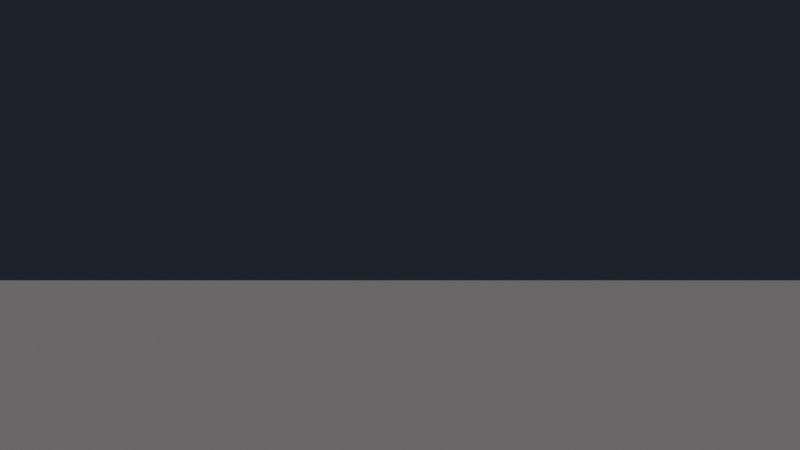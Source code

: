 # Source: volumes_smoke.blend  (saved by Blender 5.2.44; exported with 4.5.12 LTS)
import bpy
from mathutils import Matrix  # noqa: F401  (used for matrix-valued properties, if any)

bpy.ops.wm.read_factory_settings(use_empty=True)
scene = bpy.context.scene
scene.name = 'Scene'

# ---- materials (node trees are filled in below, after node groups)
mat_volumesgroundmat = bpy.data.materials.new('VolumesGroundMat')
mat_smokemat = bpy.data.materials.new('SmokeMat')
mat_firemat = bpy.data.materials.new('FireMat')

# ---- material node trees
mat_volumesgroundmat.use_nodes = True; mat_volumesgroundmat.node_tree.nodes.clear()
_N = mat_volumesgroundmat.node_tree.nodes; _L = mat_volumesgroundmat.node_tree.links
n0 = _N.new('ShaderNodeBsdfPrincipled'); n0.name = 'Principled BSDF'; n0.location = (-200, 100)
n0.inputs[0].default_value = (0.16, 0.16, 0.17, 1.0)
n0.inputs[2].default_value = 0.9
n0.inputs[3].default_value = 1.45
n0.inputs[10].default_value = 0.005
n1 = _N.new('ShaderNodeOutputMaterial'); n1.name = 'Material Output'; n1.location = (200, 100)
_L.new(n0.outputs[0], n1.inputs[0])
n1.is_active_output = True
mat_smokemat.use_nodes = True; mat_smokemat.node_tree.nodes.clear()
_N = mat_smokemat.node_tree.nodes; _L = mat_smokemat.node_tree.links
n0 = _N.new('ShaderNodeOutputMaterial'); n0.name = 'Material Output'; n0.location = (0, 0)
n1 = _N.new('ShaderNodeVolumePrincipled'); n1.name = 'Principled Volume'; n1.location = (0, 0)
n1.inputs[0].default_value = (0.82, 0.84, 0.88, 1.0)
n1.inputs[2].default_value = 8.0
n1.inputs[4].default_value = 0.35
_L.new(n1.outputs[0], n0.inputs[1])
n0.is_active_output = True
mat_firemat.use_nodes = True; mat_firemat.node_tree.nodes.clear()
_N = mat_firemat.node_tree.nodes; _L = mat_firemat.node_tree.links
n0 = _N.new('ShaderNodeOutputMaterial'); n0.name = 'Material Output'; n0.location = (0, 0)
n1 = _N.new('ShaderNodeVolumePrincipled'); n1.name = 'Principled Volume'; n1.location = (0, 0)
n1.inputs[0].default_value = (0.25, 0.24, 0.23, 1.0)
n1.inputs[2].default_value = 3.0
n1.inputs[4].default_value = 0.2
n1.inputs[8].default_value = 1.0
n1.inputs[10].default_value = 2300.0
_L.new(n1.outputs[0], n0.inputs[1])
n0.is_active_output = True

# ---- world
world_w = bpy.data.worlds.new('W'); scene.world = world_w
world_w.use_nodes = True; world_w.node_tree.nodes.clear()
_N = world_w.node_tree.nodes; _L = world_w.node_tree.links
n0 = _N.new('ShaderNodeBackground'); n0.name = 'Background'; n0.location = (-200, 100)
n0.inputs[0].default_value = (0.05, 0.06, 0.09, 1.0)
n0.inputs[1].default_value = 0.35
n1 = _N.new('ShaderNodeOutputWorld'); n1.name = 'World Output'; n1.location = (200, 100)
_L.new(n0.outputs[0], n1.inputs[0])
n1.is_active_output = True

# ---- cameras
cam_cam = bpy.data.cameras.new('Cam')
cam_cam.lens = 35.0

# ---- lights
light_volumessun = bpy.data.lights.new('VolumesSun', 'SUN')
light_volumessun.color = (1.0, 0.96, 0.9)
light_volumessun.angle = 0.03491
light_volumessun.energy = 4.0

# ---- meshes
me_plane = bpy.data.meshes.new('Plane')
me_plane.from_pydata([(-0.5, -0.5, 0.0), (0.5, -0.5, 0.0), (-0.5, 0.5, 0.0), (0.5, 0.5, 0.0)], [], [(0, 1, 3, 2)])
_uv = me_plane.uv_layers.new(name='UVMap')
_uv.uv.foreach_set('vector', [0.0, 0.0, 1.0, 0.0, 1.0, 1.0, 0.0, 1.0])
me_plane.materials.append(mat_volumesgroundmat)
me_plane.update()

# ---- objects
ob_volumesground = bpy.data.objects.new('VolumesGround', me_plane)
ob_smokeplume = bpy.data.objects.new('SmokePlume', None)
ob_fire = bpy.data.objects.new('Fire', None)
ob_volumessun = bpy.data.objects.new('VolumesSun', light_volumessun)
ob_cam = bpy.data.objects.new('Cam', cam_cam)

# ---- transforms, parenting, visibility, modifiers, constraints
ob_volumesground.location = (0.0, 0.0, 0.0)
ob_volumesground.scale = (14.0, 10.0, 1.0)
ob_smokeplume.location = (-2.7, -1.2, 0.0)
ob_smokeplume.empty_image_offset = (0.0, 0.0)
ob_fire.location = (0.3, -1.2, 0.0)
ob_fire.empty_image_offset = (0.0, 0.0)
ob_volumessun.location = (0.0, 0.0, 0.0)
ob_volumessun.rotation_euler = (0.8727, 0.0, -0.6981)
ob_cam.location = (0.0, -8.0, 1.5)
ob_cam.rotation_euler = (1.527, -0.0, 0.0)

# ---- collection membership
scene.collection.objects.link(ob_volumesground)
scene.collection.objects.link(ob_smokeplume)
scene.collection.objects.link(ob_fire)
scene.collection.objects.link(ob_volumessun)
scene.collection.objects.link(ob_cam)

# ---- scene / render settings (as saved in the file)
scene.camera = ob_cam
scene.frame_start = 1; scene.frame_end = 250; scene.frame_set(1)
scene.render.engine = 'CYCLES'
scene.render.resolution_x = 640
scene.render.resolution_y = 360
scene.render.bake_bias = 0.0
scene.render.bake_samples = 0
scene.render.compositor_device = 'GPU'
scene.cycles.volume_bounces = 2
scene.eevee.use_volume_custom_range = False
scene.eevee.fast_gi_thickness_near = 0.1
scene.eevee.fast_gi_thickness_far = 0.0
scene.eevee.ray_tracing_options.screen_trace_thickness = 0.1
bpy.context.view_layer.update()
